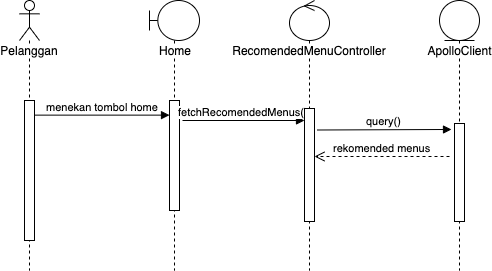

The diagram above was exported from draw.io. Its source (the exported page's mxGraphModel, read from the mxfile embedded in the PNG):
<mxGraphModel dx="932" dy="502" grid="1" gridSize="10" guides="1" tooltips="1" connect="1" arrows="1" fold="1" page="1" pageScale="1" pageWidth="850" pageHeight="1100" math="0" shadow="0">
  <root>
    <mxCell id="0" />
    <mxCell id="1" parent="0" />
    <mxCell id="2" value="ApolloClient" style="shape=umlLifeline;participant=umlEntity;perimeter=lifelinePerimeter;whiteSpace=wrap;html=1;container=1;collapsible=0;recursiveResize=0;verticalAlign=top;spacingTop=36;labelBackgroundColor=#ffffff;outlineConnect=0;" vertex="1" parent="1">
      <mxGeometry x="500" y="70" width="40" height="270" as="geometry" />
    </mxCell>
    <mxCell id="3" value="Pelanggan" style="shape=umlLifeline;participant=umlActor;perimeter=lifelinePerimeter;whiteSpace=wrap;html=1;container=1;collapsible=0;recursiveResize=0;verticalAlign=top;spacingTop=36;labelBackgroundColor=#ffffff;outlineConnect=0;" vertex="1" parent="1">
      <mxGeometry x="80" y="70" width="20" height="270" as="geometry" />
    </mxCell>
    <mxCell id="4" value="" style="html=1;points=[];perimeter=orthogonalPerimeter;" vertex="1" parent="3">
      <mxGeometry x="5" y="100" width="10" height="140" as="geometry" />
    </mxCell>
    <mxCell id="5" value="Home" style="shape=umlLifeline;participant=umlBoundary;perimeter=lifelinePerimeter;whiteSpace=wrap;html=1;container=1;collapsible=0;recursiveResize=0;verticalAlign=top;spacingTop=36;labelBackgroundColor=#ffffff;outlineConnect=0;" vertex="1" parent="1">
      <mxGeometry x="210" y="70" width="50" height="270" as="geometry" />
    </mxCell>
    <mxCell id="6" value="" style="html=1;points=[];perimeter=orthogonalPerimeter;" vertex="1" parent="5">
      <mxGeometry x="20" y="100" width="10" height="110" as="geometry" />
    </mxCell>
    <mxCell id="7" value="RecomendedMenuController" style="shape=umlLifeline;participant=umlControl;perimeter=lifelinePerimeter;whiteSpace=wrap;html=1;container=1;collapsible=0;recursiveResize=0;verticalAlign=top;spacingTop=36;labelBackgroundColor=#ffffff;outlineConnect=0;" vertex="1" parent="1">
      <mxGeometry x="350" y="70" width="40" height="270" as="geometry" />
    </mxCell>
    <mxCell id="8" value="menekan tombol home" style="html=1;verticalAlign=bottom;endArrow=block;entryX=0;entryY=0.133;entryDx=0;entryDy=0;entryPerimeter=0;" edge="1" source="4" target="6" parent="1">
      <mxGeometry width="80" relative="1" as="geometry">
        <mxPoint x="170" y="220" as="sourcePoint" />
        <mxPoint x="230" y="260" as="targetPoint" />
      </mxGeometry>
    </mxCell>
    <mxCell id="9" value="fetchRecomendedMenus()" style="html=1;verticalAlign=bottom;endArrow=block;" edge="1" target="12" parent="1">
      <mxGeometry width="80" relative="1" as="geometry">
        <mxPoint x="243" y="190" as="sourcePoint" />
        <mxPoint x="540" y="280" as="targetPoint" />
      </mxGeometry>
    </mxCell>
    <mxCell id="10" value="rekomended menus" style="html=1;verticalAlign=bottom;endArrow=open;dashed=1;endSize=8;" edge="1" target="12" parent="1">
      <mxGeometry relative="1" as="geometry">
        <mxPoint x="510" y="226" as="sourcePoint" />
        <mxPoint x="154" y="228.55999999999995" as="targetPoint" />
      </mxGeometry>
    </mxCell>
    <mxCell id="11" value="query()" style="html=1;verticalAlign=bottom;endArrow=block;entryX=-0.3;entryY=0.061;entryDx=0;entryDy=0;entryPerimeter=0;" edge="1" target="13" parent="1">
      <mxGeometry width="80" relative="1" as="geometry">
        <mxPoint x="378" y="199.5" as="sourcePoint" />
        <mxPoint x="375" y="197.51" as="targetPoint" />
      </mxGeometry>
    </mxCell>
    <mxCell id="12" value="" style="html=1;points=[];perimeter=orthogonalPerimeter;" vertex="1" parent="1">
      <mxGeometry x="365" y="178" width="10" height="113" as="geometry" />
    </mxCell>
    <mxCell id="13" value="" style="html=1;points=[];perimeter=orthogonalPerimeter;" vertex="1" parent="1">
      <mxGeometry x="515" y="193" width="10" height="98" as="geometry" />
    </mxCell>
  </root>
</mxGraphModel>